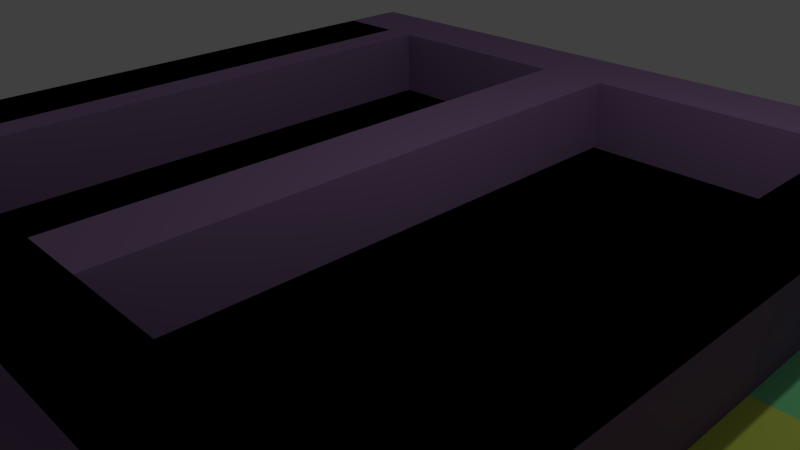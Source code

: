 # Source: tiles.blend  (saved by Blender 2.76.0; exported with 4.5.12 LTS)
import bpy
from mathutils import Matrix  # noqa: F401  (used for matrix-valued properties, if any)

bpy.ops.wm.read_factory_settings(use_empty=True)
scene = bpy.context.scene
scene.name = 'Scene'

# ---- collections
col_collection_1 = bpy.data.collections.new('Collection 1'); scene.collection.children.link(col_collection_1)

# ---- materials (node trees are filled in below, after node groups)
mat_checker_on = bpy.data.materials.new('Checker on')
mat_checker_on.alpha_threshold = 0.0
mat_checker_on.use_transparent_shadow = False
mat_checker_on.diffuse_color = (0.2262, 0.8, 0.3517, 1.0)
mat_checker_on.roughness = 0.5
mat_checker_on.line_color = (0.0, 0.0, 0.0, 1.0)
mat_checker_off = bpy.data.materials.new('Checker off')
mat_checker_off.alpha_threshold = 0.0
mat_checker_off.use_transparent_shadow = False
mat_checker_off.diffuse_color = (0.6729, 0.8, 0.1128, 1.0)
mat_checker_off.roughness = 0.5
mat_checker_off.line_color = (0.0, 0.0, 0.0, 1.0)
mat_wall = bpy.data.materials.new('Wall')
mat_wall.alpha_threshold = 0.0
mat_wall.use_transparent_shadow = False
mat_wall.diffuse_color = (0.3662, 0.2271, 0.4385, 1.0)
mat_wall.roughness = 0.5

# ---- material node trees

# ---- world
world_world = bpy.data.worlds.new('World'); scene.world = world_world
world_world.color = (0.05088, 0.05088, 0.05088)
world_world.use_sun_shadow = False
world_world.sun_shadow_jitter_overblur = 0.0
world_world.cycles.sampling_method = 'MANUAL'
world_world.cycles.sample_map_resolution = 256

# ---- cameras
cam_camera = bpy.data.cameras.new('Camera')
cam_camera.clip_end = 100.0
cam_camera.lens = 35.0
cam_camera.sensor_width = 32.0
cam_camera.sensor_height = 18.0
cam_camera.ortho_scale = 7.314
cam_camera.dof.focus_distance = 0.0
cam_camera.dof.aperture_fstop = 128.0

# ---- lights
light_lamp = bpy.data.lights.new('Lamp', 'POINT')
light_lamp.transmission_factor = 0.0
light_lamp.cutoff_distance = 30.0
light_lamp.energy = 100.0
light_lamp.shadow_buffer_clip_start = 1.001
light_lamp.shadow_soft_size = 0.1
light_lamp.shadow_maximum_resolution = 0.006
light_lamp.use_absolute_resolution = True
light_lamp.cycles.use_multiple_importance_sampling = False

# ---- meshes
me_cube_008 = bpy.data.meshes.new('Cube.008')
me_cube_008.from_pydata([(0.875, 1.0, -1.0), (0.875, -1.0, -1.0), (-1.0, -1.0, -1.0), (-1.0, 1.0, -1.0), (0.875, 1.0, 1.0), (0.875, -1.0, 1.0), (-1.0, -1.0, 1.0), (-1.0, 1.0, 1.0), (0.875, -4.868e-08, -1.0), (1.788e-07, 1.0, -1.0), (0.0, -1.0, -1.0), (-1.0, 2.98e-07, -1.0), (0.875, -5.255e-07, 1.0), (2.384e-07, 1.0, 1.0), (-4.768e-07, -1.0, 1.0), (-1.0, 1.788e-07, 1.0), (-1.192e-07, -1.788e-07, 1.0), (5.96e-08, 1.192e-07, -1.0), (1.125, -1.195e-07, -1.0), (1.125, -1.0, -1.0), (1.125, -5.963e-07, 1.0), (1.125, -1.0, 1.0), (1.125, 1.0, -1.0), (1.125, 1.0, 1.0), (0.875, -5.255e-07, 3.0), (0.875, -1.0, 3.0), (0.875, 1.0, 3.0), (1.125, -1.0, 3.0), (1.125, -5.963e-07, 3.0), (1.125, 1.0, 3.0)], [], [(17, 10, 2, 11), (16, 15, 6, 14), (13, 9, 3, 7), (4, 0, 9, 13), (11, 15, 7, 3), (2, 6, 15, 11), (1, 8, 18, 19), (10, 14, 6, 2), (1, 5, 14, 10), (20, 23, 29, 28), (12, 16, 14, 5), (4, 13, 16, 12), (13, 7, 15, 16), (9, 17, 11, 3), (0, 8, 17, 9), (8, 1, 10, 17), (0, 4, 23, 22), (12, 5, 25, 24), (5, 1, 19, 21), (8, 0, 22, 18), (24, 25, 27, 28), (26, 24, 28, 29), (21, 20, 28, 27), (23, 4, 26, 29), (4, 12, 24, 26), (5, 21, 27, 25), (19, 18, 20, 21), (18, 22, 23, 20)])
me_cube_008.polygons.foreach_set('material_index', [0, 0, 1, 0, 1, 0, 2, 0, 1, 2, 1, 0, 1, 1, 0, 1, 2, 2, 2, 2, 2, 2, 2, 2, 2, 2, 2, 2])
me_cube_008.materials.append(mat_checker_on)
me_cube_008.materials.append(mat_checker_off)
me_cube_008.materials.append(mat_wall)
me_cube_008.use_remesh_preserve_volume = False
me_cube_008.use_remesh_preserve_attributes = False
me_cube_008.use_mirror_vertex_groups = False
me_cube_008.update()
me_cube_007 = bpy.data.meshes.new('Cube.007')
me_cube_007.from_pydata([(-0.125, 1.0, -1.0), (-0.125, -1.0, -1.0), (-2.0, -1.0, -1.0), (-2.0, 1.0, -1.0), (-0.125, 1.0, 1.0), (-0.125, -1.0, 1.0), (-2.0, -1.0, 1.0), (-2.0, 1.0, 1.0), (-0.125, 3.875e-08, -1.0), (-1.0, 1.0, -1.0), (-1.0, -1.0, -1.0), (-2.0, 3.854e-07, -1.0), (-0.125, -4.381e-07, 1.0), (-1.0, 1.0, 1.0), (-1.0, -1.0, 1.0), (-2.0, 2.662e-07, 1.0), (-1.0, -9.139e-08, 1.0), (-1.0, 2.066e-07, -1.0), (0.125, -3.203e-08, -1.0), (0.125, -1.0, -1.0), (0.125, -5.089e-07, 1.0), (0.125, -1.0, 1.0), (0.125, 1.0, -1.0), (0.125, 1.0, 1.0), (-0.125, -4.381e-07, 3.0), (-0.125, -1.0, 3.0), (-0.125, 1.0, 3.0), (0.125, -1.0, 3.0), (0.125, -5.089e-07, 3.0), (0.125, 1.0, 3.0), (1.0, -2.928e-07, -1.0), (1.0, -1.0, -1.0), (1.0, -7.696e-07, 1.0), (1.0, -1.0, 1.0), (1.0, 1.0, -1.0), (1.0, 1.0, 1.0), (2.0, -5.645e-07, -1.0), (2.0, -1.0, -1.0), (2.0, -1.041e-06, 1.0), (2.0, -1.0, 1.0), (2.0, 1.0, -1.0), (2.0, 1.0, 1.0)], [], [(17, 10, 2, 11), (16, 15, 6, 14), (13, 9, 3, 7), (4, 0, 9, 13), (11, 15, 7, 3), (2, 6, 15, 11), (1, 8, 18, 19), (10, 14, 6, 2), (1, 5, 14, 10), (20, 23, 29, 28), (12, 16, 14, 5), (4, 13, 16, 12), (13, 7, 15, 16), (9, 17, 11, 3), (0, 8, 17, 9), (8, 1, 10, 17), (18, 22, 34, 30), (22, 23, 35, 34), (0, 4, 23, 22), (12, 5, 25, 24), (5, 1, 19, 21), (8, 0, 22, 18), (24, 25, 27, 28), (26, 24, 28, 29), (21, 20, 28, 27), (23, 4, 26, 29), (4, 12, 24, 26), (5, 21, 27, 25), (31, 30, 36, 37), (30, 34, 40, 36), (19, 18, 30, 31), (21, 19, 31, 33), (23, 20, 32, 35), (20, 21, 33, 32), (36, 38, 39, 37), (40, 41, 38, 36), (33, 31, 37, 39), (35, 32, 38, 41), (32, 33, 39, 38), (34, 35, 41, 40)])
me_cube_007.polygons.foreach_set('material_index', [0, 0, 1, 0, 1, 0, 2, 0, 1, 2, 1, 0, 1, 1, 0, 1, 1, 1, 2, 2, 2, 2, 2, 2, 2, 2, 2, 2, 1, 0, 0, 0, 1, 0, 1, 0, 1, 0, 1, 0])
me_cube_007.materials.append(mat_checker_on)
me_cube_007.materials.append(mat_checker_off)
me_cube_007.materials.append(mat_wall)
me_cube_007.use_remesh_preserve_volume = False
me_cube_007.use_remesh_preserve_attributes = False
me_cube_007.use_mirror_vertex_groups = False
me_cube_007.update()
me_cube_006 = bpy.data.meshes.new('Cube.006')
me_cube_006.from_pydata([(1.0, 1.0, -1.0), (1.0, -1.0, -1.0), (-1.0, -1.0, -1.0), (-1.0, 1.0, -1.0), (1.0, 1.0, 1.0), (1.0, -1.0, 1.0), (-1.0, -1.0, 1.0), (-1.0, 1.0, 1.0), (1.0, -5.96e-08, -1.0), (1.788e-07, 1.0, -1.0), (0.0, -1.0, -1.0), (-1.0, 2.98e-07, -1.0), (1.0, -5.364e-07, 1.0), (2.384e-07, 1.0, 1.0), (-5.364e-07, -1.0, 1.0), (-1.0, 1.788e-07, 1.0), (-1.49e-07, -1.788e-07, 1.0), (5.96e-08, 1.192e-07, -1.0), (1.25, -1.304e-07, -1.0), (1.25, -1.25, -1.0), (1.25, -6.072e-07, 1.0), (1.25, -1.25, 1.0), (1.25, 1.25, -1.0), (1.25, 1.25, 1.0), (1.0, -5.364e-07, 3.0), (1.0, -1.0, 3.0), (1.0, 1.0, 3.0), (1.25, -1.25, 3.0), (1.25, -5.96e-07, 3.0), (1.25, 1.25, 3.0), (2.384e-07, 1.25, -1.0), (-1.0, 1.25, -1.0), (2.98e-07, 1.25, 1.0), (-1.0, 1.25, 1.0), (2.384e-07, 1.0, 3.0), (-1.0, 1.0, 3.0), (2.98e-07, 1.25, 3.0), (-1.0, 1.25, 3.0), (-9.499e-08, -1.25, -1.0), (-1.0, -1.25, -1.0), (-6.314e-07, -1.25, 1.0), (-1.0, -1.25, 1.0), (-5.364e-07, -1.0, 3.0), (-1.0, -1.0, 3.0), (1.0, -1.0, 3.0), (-6.314e-07, -1.25, 3.0), (-1.0, -1.25, 3.0)], [], [(17, 10, 2, 11), (16, 15, 6, 14), (13, 4, 26, 34), (11, 15, 7, 3), (2, 6, 15, 11), (1, 8, 18, 19), (20, 23, 29, 28), (12, 16, 14, 5), (4, 13, 16, 12), (13, 7, 15, 16), (9, 17, 11, 3), (0, 8, 17, 9), (8, 1, 10, 17), (18, 20, 21, 19), (22, 23, 20, 18), (12, 5, 25, 24), (2, 10, 38, 39), (8, 0, 22, 18), (24, 25, 27, 28), (26, 24, 28, 29), (21, 20, 28, 27), (4, 12, 24, 26), (32, 30, 31, 33), (26, 29, 36, 34), (3, 7, 33, 31), (0, 9, 30, 22), (9, 3, 31, 30), (33, 7, 35, 37), (35, 34, 36, 37), (7, 13, 34, 35), (32, 36, 29, 23), (32, 33, 37, 36), (23, 22, 30, 32), (38, 40, 41, 39), (19, 21, 40, 38), (14, 6, 43, 42), (6, 2, 39, 41), (42, 43, 46, 45), (41, 40, 45, 46), (5, 14, 42, 44), (6, 41, 46, 43), (10, 1, 19, 38), (21, 27, 45, 40), (44, 42, 45, 27)])
me_cube_006.polygons.foreach_set('material_index', [0, 0, 2, 1, 0, 2, 2, 1, 0, 1, 1, 0, 1, 2, 2, 2, 2, 2, 2, 2, 2, 2, 2, 2, 2, 2, 2, 2, 2, 2, 2, 2, 2, 2, 2, 2, 2, 2, 2, 2, 2, 2, 2, 2])
me_cube_006.materials.append(mat_checker_off)
me_cube_006.materials.append(mat_checker_on)
me_cube_006.materials.append(mat_wall)
me_cube_006.use_remesh_preserve_volume = False
me_cube_006.use_remesh_preserve_attributes = False
me_cube_006.use_mirror_vertex_groups = False
me_cube_006.update()
me_cube_005 = bpy.data.meshes.new('Cube.005')
me_cube_005.from_pydata([(1.0, 1.0, -1.0), (1.0, -1.0, -1.0), (-1.0, -1.0, -1.0), (-1.0, 1.0, -1.0), (1.0, 1.0, 1.0), (1.0, -1.0, 1.0), (-1.0, -1.0, 1.0), (-1.0, 1.0, 1.0), (1.0, -5.96e-08, -1.0), (1.788e-07, 1.0, -1.0), (0.0, -1.0, -1.0), (-1.0, 2.98e-07, -1.0), (1.0, -5.364e-07, 1.0), (2.384e-07, 1.0, 1.0), (-5.364e-07, -1.0, 1.0), (-1.0, 1.788e-07, 1.0), (-1.49e-07, -1.788e-07, 1.0), (5.96e-08, 1.192e-07, -1.0), (1.25, -1.304e-07, -1.0), (1.25, -1.25, -1.0), (1.25, -6.072e-07, 1.0), (1.25, -1.25, 1.0), (1.25, 1.25, -1.0), (1.25, 1.25, 1.0), (1.0, -5.364e-07, 3.0), (1.0, -1.0, 3.0), (1.0, 1.0, 3.0), (1.25, -1.25, 3.0), (1.25, -5.96e-07, 3.0), (1.25, 1.25, 3.0), (2.384e-07, 1.25, -1.0), (-1.0, 1.25, -1.0), (2.98e-07, 1.25, 1.0), (-1.0, 1.25, 1.0), (2.384e-07, 1.0, 3.0), (-1.0, 1.0, 3.0), (2.98e-07, 1.25, 3.0), (-1.0, 1.25, 3.0), (-9.499e-08, -1.25, -1.0), (-1.0, -1.25, -1.0), (-6.314e-07, -1.25, 1.0), (-1.0, -1.25, 1.0), (-5.364e-07, -1.0, 3.0), (-1.0, -1.0, 3.0), (1.0, -1.0, 3.0), (-6.314e-07, -1.25, 3.0), (-1.0, -1.25, 3.0)], [], [(17, 10, 2, 11), (16, 15, 6, 14), (13, 4, 26, 34), (11, 15, 7, 3), (2, 6, 15, 11), (1, 8, 18, 19), (20, 23, 29, 28), (12, 16, 14, 5), (4, 13, 16, 12), (13, 7, 15, 16), (9, 17, 11, 3), (0, 8, 17, 9), (8, 1, 10, 17), (18, 20, 21, 19), (22, 23, 20, 18), (12, 5, 25, 24), (2, 10, 38, 39), (8, 0, 22, 18), (24, 25, 27, 28), (26, 24, 28, 29), (21, 20, 28, 27), (4, 12, 24, 26), (32, 30, 31, 33), (26, 29, 36, 34), (3, 7, 33, 31), (0, 9, 30, 22), (9, 3, 31, 30), (33, 7, 35, 37), (35, 34, 36, 37), (7, 13, 34, 35), (32, 36, 29, 23), (32, 33, 37, 36), (23, 22, 30, 32), (38, 40, 41, 39), (19, 21, 40, 38), (14, 6, 43, 42), (6, 2, 39, 41), (42, 43, 46, 45), (41, 40, 45, 46), (5, 14, 42, 44), (6, 41, 46, 43), (10, 1, 19, 38), (21, 27, 45, 40), (44, 42, 45, 27)])
me_cube_005.polygons.foreach_set('material_index', [0, 0, 2, 1, 0, 2, 2, 1, 0, 1, 1, 0, 1, 2, 2, 2, 2, 2, 2, 2, 2, 2, 2, 2, 2, 2, 2, 2, 2, 2, 2, 2, 2, 2, 2, 2, 2, 2, 2, 2, 2, 2, 2, 2])
me_cube_005.materials.append(mat_checker_on)
me_cube_005.materials.append(mat_checker_off)
me_cube_005.materials.append(mat_wall)
me_cube_005.use_remesh_preserve_volume = False
me_cube_005.use_remesh_preserve_attributes = False
me_cube_005.use_mirror_vertex_groups = False
me_cube_005.update()
me_cube_004 = bpy.data.meshes.new('Cube.004')
me_cube_004.from_pydata([(1.0, 1.0, -1.0), (1.0, -1.0, -1.0), (-1.0, -1.0, -1.0), (-1.0, 1.0, -1.0), (1.0, 1.0, 1.0), (1.0, -1.0, 1.0), (-1.0, -1.0, 1.0), (-1.0, 1.0, 1.0), (1.0, -5.96e-08, -1.0), (1.788e-07, 1.0, -1.0), (0.0, -1.0, -1.0), (-1.0, 2.98e-07, -1.0), (1.0, -5.364e-07, 1.0), (2.384e-07, 1.0, 1.0), (-5.364e-07, -1.0, 1.0), (-1.0, 1.788e-07, 1.0), (-1.49e-07, -1.788e-07, 1.0), (5.96e-08, 1.192e-07, -1.0), (1.25, -1.304e-07, -1.0), (1.25, -1.0, -1.0), (1.25, -6.072e-07, 1.0), (1.25, -1.0, 1.0), (1.25, 1.25, -1.0), (1.25, 1.25, 1.0), (1.0, -5.364e-07, 3.0), (1.0, -1.0, 3.0), (1.0, 1.0, 3.0), (1.25, -1.0, 3.0), (1.25, -5.96e-07, 3.0), (1.25, 1.25, 3.0), (2.384e-07, 1.25, -1.0), (-1.0, 1.25, -1.0), (2.98e-07, 1.25, 1.0), (-1.0, 1.25, 1.0), (2.384e-07, 1.0, 3.0), (-1.0, 1.0, 3.0), (2.98e-07, 1.25, 3.0), (-1.0, 1.25, 3.0)], [], [(17, 10, 2, 11), (16, 15, 6, 14), (13, 4, 26, 34), (11, 15, 7, 3), (2, 6, 15, 11), (1, 8, 18, 19), (10, 14, 6, 2), (1, 5, 14, 10), (20, 23, 29, 28), (12, 16, 14, 5), (4, 13, 16, 12), (13, 7, 15, 16), (9, 17, 11, 3), (0, 8, 17, 9), (8, 1, 10, 17), (18, 20, 21, 19), (22, 23, 20, 18), (12, 5, 25, 24), (5, 1, 19, 21), (8, 0, 22, 18), (24, 25, 27, 28), (26, 24, 28, 29), (21, 20, 28, 27), (4, 12, 24, 26), (5, 21, 27, 25), (32, 30, 31, 33), (26, 29, 36, 34), (3, 7, 33, 31), (0, 9, 30, 22), (9, 3, 31, 30), (33, 7, 35, 37), (35, 34, 36, 37), (7, 13, 34, 35), (32, 36, 29, 23), (32, 33, 37, 36), (23, 22, 30, 32)])
me_cube_004.polygons.foreach_set('material_index', [0, 0, 2, 1, 0, 2, 0, 1, 2, 1, 0, 1, 1, 0, 1, 2, 2, 2, 2, 2, 2, 2, 2, 2, 2, 2, 2, 2, 2, 2, 2, 2, 2, 2, 2, 2])
me_cube_004.materials.append(mat_checker_off)
me_cube_004.materials.append(mat_checker_on)
me_cube_004.materials.append(mat_wall)
me_cube_004.use_remesh_preserve_volume = False
me_cube_004.use_remesh_preserve_attributes = False
me_cube_004.use_mirror_vertex_groups = False
me_cube_004.update()
me_cube_003 = bpy.data.meshes.new('Cube.003')
me_cube_003.from_pydata([(1.0, 1.0, -1.0), (1.0, -1.0, -1.0), (-1.0, -1.0, -1.0), (-1.0, 1.0, -1.0), (1.0, 1.0, 1.0), (1.0, -1.0, 1.0), (-1.0, -1.0, 1.0), (-1.0, 1.0, 1.0), (1.0, -5.96e-08, -1.0), (1.788e-07, 1.0, -1.0), (0.0, -1.0, -1.0), (-1.0, 2.98e-07, -1.0), (1.0, -5.364e-07, 1.0), (2.384e-07, 1.0, 1.0), (-5.364e-07, -1.0, 1.0), (-1.0, 1.788e-07, 1.0), (-1.49e-07, -1.788e-07, 1.0), (5.96e-08, 1.192e-07, -1.0), (1.25, -1.304e-07, -1.0), (1.25, -1.0, -1.0), (1.25, -6.072e-07, 1.0), (1.25, -1.0, 1.0), (1.25, 1.0, -1.0), (1.25, 1.0, 1.0), (1.0, -5.364e-07, 3.0), (1.0, -1.0, 3.0), (1.0, 1.0, 3.0), (1.25, -1.0, 3.0), (1.25, -6.072e-07, 3.0), (1.25, 1.0, 3.0)], [], [(17, 10, 2, 11), (16, 15, 6, 14), (13, 9, 3, 7), (4, 0, 9, 13), (11, 15, 7, 3), (2, 6, 15, 11), (1, 8, 18, 19), (10, 14, 6, 2), (1, 5, 14, 10), (20, 23, 29, 28), (12, 16, 14, 5), (4, 13, 16, 12), (13, 7, 15, 16), (9, 17, 11, 3), (0, 8, 17, 9), (8, 1, 10, 17), (18, 20, 21, 19), (22, 23, 20, 18), (0, 4, 23, 22), (12, 5, 25, 24), (5, 1, 19, 21), (8, 0, 22, 18), (24, 25, 27, 28), (26, 24, 28, 29), (21, 20, 28, 27), (23, 4, 26, 29), (4, 12, 24, 26), (5, 21, 27, 25)])
me_cube_003.polygons.foreach_set('material_index', [0, 0, 1, 0, 1, 0, 2, 0, 1, 2, 1, 0, 1, 1, 0, 1, 2, 2, 2, 2, 2, 2, 2, 2, 2, 2, 2, 2])
me_cube_003.materials.append(mat_checker_off)
me_cube_003.materials.append(mat_checker_on)
me_cube_003.materials.append(mat_wall)
me_cube_003.use_remesh_preserve_volume = False
me_cube_003.use_remesh_preserve_attributes = False
me_cube_003.use_mirror_vertex_groups = False
me_cube_003.update()
me_cube_002 = bpy.data.meshes.new('Cube.002')
me_cube_002.from_pydata([(1.0, 1.0, -1.0), (1.0, -1.0, -1.0), (-1.0, -1.0, -1.0), (-1.0, 1.0, -1.0), (1.0, 1.0, 1.0), (1.0, -1.0, 1.0), (-1.0, -1.0, 1.0), (-1.0, 1.0, 1.0), (1.0, -5.96e-08, -1.0), (1.788e-07, 1.0, -1.0), (0.0, -1.0, -1.0), (-1.0, 2.98e-07, -1.0), (1.0, -5.364e-07, 1.0), (2.384e-07, 1.0, 1.0), (-5.364e-07, -1.0, 1.0), (-1.0, 1.788e-07, 1.0), (-1.49e-07, -1.788e-07, 1.0), (5.96e-08, 1.192e-07, -1.0), (1.25, -1.304e-07, -1.0), (1.25, -1.0, -1.0), (1.25, -6.072e-07, 1.0), (1.25, -1.0, 1.0), (1.25, 1.25, -1.0), (1.25, 1.25, 1.0), (1.0, -5.364e-07, 3.0), (1.0, -1.0, 3.0), (1.0, 1.0, 3.0), (1.25, -1.0, 3.0), (1.25, -5.96e-07, 3.0), (1.25, 1.25, 3.0), (2.384e-07, 1.25, -1.0), (-1.0, 1.25, -1.0), (2.98e-07, 1.25, 1.0), (-1.0, 1.25, 1.0), (2.384e-07, 1.0, 3.0), (-1.0, 1.0, 3.0), (2.98e-07, 1.25, 3.0), (-1.0, 1.25, 3.0)], [], [(17, 10, 2, 11), (16, 15, 6, 14), (13, 4, 26, 34), (11, 15, 7, 3), (2, 6, 15, 11), (1, 8, 18, 19), (10, 14, 6, 2), (1, 5, 14, 10), (20, 23, 29, 28), (12, 16, 14, 5), (4, 13, 16, 12), (13, 7, 15, 16), (9, 17, 11, 3), (0, 8, 17, 9), (8, 1, 10, 17), (18, 20, 21, 19), (22, 23, 20, 18), (12, 5, 25, 24), (5, 1, 19, 21), (8, 0, 22, 18), (24, 25, 27, 28), (26, 24, 28, 29), (21, 20, 28, 27), (4, 12, 24, 26), (5, 21, 27, 25), (32, 30, 31, 33), (26, 29, 36, 34), (3, 7, 33, 31), (0, 9, 30, 22), (9, 3, 31, 30), (33, 7, 35, 37), (35, 34, 36, 37), (7, 13, 34, 35), (32, 36, 29, 23), (32, 33, 37, 36), (23, 22, 30, 32)])
me_cube_002.polygons.foreach_set('material_index', [0, 0, 2, 1, 0, 2, 0, 1, 2, 1, 0, 1, 1, 0, 1, 2, 2, 2, 2, 2, 2, 2, 2, 2, 2, 2, 2, 2, 2, 2, 2, 2, 2, 2, 2, 2])
me_cube_002.materials.append(mat_checker_on)
me_cube_002.materials.append(mat_checker_off)
me_cube_002.materials.append(mat_wall)
me_cube_002.use_remesh_preserve_volume = False
me_cube_002.use_remesh_preserve_attributes = False
me_cube_002.use_mirror_vertex_groups = False
me_cube_002.update()
me_cube_001 = bpy.data.meshes.new('Cube.001')
me_cube_001.from_pydata([(1.0, 1.0, -1.0), (1.0, -1.0, -1.0), (-1.0, -1.0, -1.0), (-1.0, 1.0, -1.0), (1.0, 1.0, 1.0), (1.0, -1.0, 1.0), (-1.0, -1.0, 1.0), (-1.0, 1.0, 1.0), (1.0, -5.96e-08, -1.0), (1.788e-07, 1.0, -1.0), (0.0, -1.0, -1.0), (-1.0, 2.98e-07, -1.0), (1.0, -5.364e-07, 1.0), (2.384e-07, 1.0, 1.0), (-5.364e-07, -1.0, 1.0), (-1.0, 1.788e-07, 1.0), (-1.49e-07, -1.788e-07, 1.0), (5.96e-08, 1.192e-07, -1.0), (1.25, -1.304e-07, -1.0), (1.25, -1.0, -1.0), (1.25, -6.072e-07, 1.0), (1.25, -1.0, 1.0), (1.25, 1.0, -1.0), (1.25, 1.0, 1.0), (1.0, -5.364e-07, 3.0), (1.0, -1.0, 3.0), (1.0, 1.0, 3.0), (1.25, -1.0, 3.0), (1.25, -6.072e-07, 3.0), (1.25, 1.0, 3.0)], [], [(17, 10, 2, 11), (16, 15, 6, 14), (13, 9, 3, 7), (4, 0, 9, 13), (11, 15, 7, 3), (2, 6, 15, 11), (1, 8, 18, 19), (10, 14, 6, 2), (1, 5, 14, 10), (20, 23, 29, 28), (12, 16, 14, 5), (4, 13, 16, 12), (13, 7, 15, 16), (9, 17, 11, 3), (0, 8, 17, 9), (8, 1, 10, 17), (18, 20, 21, 19), (22, 23, 20, 18), (0, 4, 23, 22), (12, 5, 25, 24), (5, 1, 19, 21), (8, 0, 22, 18), (24, 25, 27, 28), (26, 24, 28, 29), (21, 20, 28, 27), (23, 4, 26, 29), (4, 12, 24, 26), (5, 21, 27, 25)])
me_cube_001.polygons.foreach_set('material_index', [0, 0, 1, 0, 1, 0, 2, 0, 1, 2, 1, 0, 1, 1, 0, 1, 2, 2, 2, 2, 2, 2, 2, 2, 2, 2, 2, 2])
me_cube_001.materials.append(mat_checker_on)
me_cube_001.materials.append(mat_checker_off)
me_cube_001.materials.append(mat_wall)
me_cube_001.use_remesh_preserve_volume = False
me_cube_001.use_remesh_preserve_attributes = False
me_cube_001.use_mirror_vertex_groups = False
me_cube_001.update()
me_cube = bpy.data.meshes.new('Cube')
me_cube.from_pydata([(1.0, 1.0, -1.0), (1.0, -1.0, -1.0), (-1.0, -1.0, -1.0), (-1.0, 1.0, -1.0), (1.0, 1.0, 1.0), (1.0, -1.0, 1.0), (-1.0, -1.0, 1.0), (-1.0, 1.0, 1.0), (1.0, -5.96e-08, -1.0), (1.788e-07, 1.0, -1.0), (0.0, -1.0, -1.0), (-1.0, 2.98e-07, -1.0), (1.0, -5.364e-07, 1.0), (2.384e-07, 1.0, 1.0), (-5.364e-07, -1.0, 1.0), (-1.0, 1.788e-07, 1.0), (-1.49e-07, -1.788e-07, 1.0), (5.96e-08, 1.192e-07, -1.0)], [], [(17, 10, 2, 11), (16, 15, 6, 14), (13, 9, 3, 7), (4, 0, 9, 13), (11, 15, 7, 3), (2, 6, 15, 11), (8, 12, 5, 1), (10, 14, 6, 2), (1, 5, 14, 10), (0, 4, 12, 8), (12, 16, 14, 5), (4, 13, 16, 12), (13, 7, 15, 16), (9, 17, 11, 3), (0, 8, 17, 9), (8, 1, 10, 17)])
me_cube.polygons.foreach_set('material_index', [0, 0, 1, 0, 1, 0, 1, 0, 1, 0, 1, 0, 1, 1, 0, 1])
me_cube.materials.append(mat_checker_on)
me_cube.materials.append(mat_checker_off)
me_cube.use_remesh_preserve_volume = False
me_cube.use_remesh_preserve_attributes = False
me_cube.use_mirror_vertex_groups = False
me_cube.update()

# ---- objects
ob_tile_wall08 = bpy.data.objects.new('tile_wall08', me_cube_008)
ob_tile_wall07 = bpy.data.objects.new('tile_wall07', me_cube_007)
ob_tile_wall06 = bpy.data.objects.new('tile_wall06', me_cube_006)
ob_tile_wall05 = bpy.data.objects.new('tile_wall05', me_cube_005)
ob_tile_wall04 = bpy.data.objects.new('tile_wall04', me_cube_004)
ob_tile_wall02 = bpy.data.objects.new('tile_wall02', me_cube_003)
ob_tile_wall03 = bpy.data.objects.new('tile_wall03', me_cube_002)
ob_tile_wall01 = bpy.data.objects.new('tile_wall01', me_cube_001)
ob_tile_basic = bpy.data.objects.new('tile_basic', me_cube)
ob_lamp = bpy.data.objects.new('Lamp', light_lamp)
ob_camera = bpy.data.objects.new('Camera', cam_camera)

# ---- transforms, parenting, visibility, modifiers, constraints
ob_tile_wall08.location = (0.0, 0.0, 0.0)
ob_tile_wall08.rotation_euler = (0.0, 0.0, 3.142)
ob_tile_wall08.scale = (4.0, 4.0, 0.5)
ob_tile_wall08.lock_rotations_4d = False
ob_tile_wall08.empty_display_type = 'ARROWS'
ob_tile_wall08.lineart.crease_threshold = 0.0
ob_tile_wall07.location = (0.0, 0.0, 0.0)
ob_tile_wall07.rotation_euler = (0.0, 0.0, 3.142)
ob_tile_wall07.scale = (4.0, 4.0, 0.5)
ob_tile_wall07.lock_rotations_4d = False
ob_tile_wall07.empty_display_type = 'ARROWS'
ob_tile_wall07.hide_viewport = True
ob_tile_wall07.lineart.crease_threshold = 0.0
ob_tile_wall06.location = (0.0, 0.0, 0.0)
ob_tile_wall06.rotation_euler = (0.0, 0.0, 4.712)
ob_tile_wall06.scale = (4.0, 4.0, 0.5)
ob_tile_wall06.lock_rotations_4d = False
ob_tile_wall06.empty_display_type = 'ARROWS'
ob_tile_wall06.hide_viewport = True
ob_tile_wall06.lineart.crease_threshold = 0.0
ob_tile_wall05.location = (0.0, 0.0, 0.0)
ob_tile_wall05.rotation_euler = (0.0, 0.0, 3.142)
ob_tile_wall05.scale = (4.0, 4.0, 0.5)
ob_tile_wall05.lock_rotations_4d = False
ob_tile_wall05.empty_display_type = 'ARROWS'
ob_tile_wall05.hide_viewport = True
ob_tile_wall05.lineart.crease_threshold = 0.0
ob_tile_wall04.location = (0.0, 0.0, 0.0)
ob_tile_wall04.rotation_euler = (0.0, 0.0, 4.712)
ob_tile_wall04.scale = (4.0, 4.0, 0.5)
ob_tile_wall04.lock_rotations_4d = False
ob_tile_wall04.empty_display_type = 'ARROWS'
ob_tile_wall04.hide_viewport = True
ob_tile_wall04.lineart.crease_threshold = 0.0
ob_tile_wall02.location = (0.0, 0.0, 0.0)
ob_tile_wall02.rotation_euler = (0.0, 0.0, 4.712)
ob_tile_wall02.scale = (4.0, 4.0, 0.5)
ob_tile_wall02.lock_rotations_4d = False
ob_tile_wall02.empty_display_type = 'ARROWS'
ob_tile_wall02.hide_viewport = True
ob_tile_wall02.lineart.crease_threshold = 0.0
ob_tile_wall03.location = (0.0, 0.0, 0.0)
ob_tile_wall03.rotation_euler = (0.0, 0.0, 3.142)
ob_tile_wall03.scale = (4.0, 4.0, 0.5)
ob_tile_wall03.lock_rotations_4d = False
ob_tile_wall03.empty_display_type = 'ARROWS'
ob_tile_wall03.hide_viewport = True
ob_tile_wall03.lineart.crease_threshold = 0.0
ob_tile_wall01.location = (0.0, 0.0, 0.0)
ob_tile_wall01.rotation_euler = (0.0, 0.0, 3.142)
ob_tile_wall01.scale = (4.0, 4.0, 0.5)
ob_tile_wall01.lock_rotations_4d = False
ob_tile_wall01.empty_display_type = 'ARROWS'
ob_tile_wall01.hide_viewport = True
ob_tile_wall01.lineart.crease_threshold = 0.0
ob_tile_basic.location = (0.0, 0.0, 0.0)
ob_tile_basic.scale = (4.0, 4.0, 0.5)
ob_tile_basic.lock_rotations_4d = False
ob_tile_basic.empty_display_type = 'ARROWS'
ob_tile_basic.hide_viewport = True
ob_tile_basic.lineart.crease_threshold = 0.0
ob_lamp.location = (4.076, 1.005, 5.904)
ob_lamp.rotation_euler = (0.6503, 0.05522, 1.866)
ob_lamp.lock_rotations_4d = False
ob_lamp.empty_display_type = 'ARROWS'
ob_lamp.color = (0.0, 0.0, 0.0, 0.0)
ob_lamp.lineart.crease_threshold = 0.0
ob_camera.location = (7.481, -6.508, 5.344)
ob_camera.rotation_euler = (1.109, 0.01082, 0.8149)
ob_camera.lock_rotations_4d = False
ob_camera.empty_display_type = 'ARROWS'
ob_camera.color = (0.0, 0.0, 0.0, 0.0)
ob_camera.display_type = 'WIRE'
ob_camera.lineart.crease_threshold = 0.0

# ---- collection membership
col_collection_1.objects.link(ob_tile_wall08)
col_collection_1.objects.link(ob_tile_wall07)
col_collection_1.objects.link(ob_tile_wall06)
col_collection_1.objects.link(ob_tile_wall05)
col_collection_1.objects.link(ob_tile_wall04)
col_collection_1.objects.link(ob_tile_wall02)
col_collection_1.objects.link(ob_tile_wall03)
col_collection_1.objects.link(ob_tile_wall01)
col_collection_1.objects.link(ob_tile_basic)
col_collection_1.objects.link(ob_lamp)
col_collection_1.objects.link(ob_camera)

# ---- scene / render settings (as saved in the file)
scene.camera = ob_camera
scene.frame_start = 1; scene.frame_end = 250; scene.frame_set(1)
scene.render.engine = 'BLENDER_EEVEE_NEXT'
scene.render.resolution_percentage = 50
scene.render.dither_intensity = 0.0
scene.cycles.use_denoising = False
scene.cycles.samples = 10
scene.cycles.sampling_pattern = 'TABULATED_SOBOL'
scene.cycles.light_sampling_threshold = 0.0
scene.cycles.use_adaptive_sampling = False
scene.cycles.use_light_tree = False
scene.cycles.blur_glossy = 0.0
scene.cycles.pixel_filter_type = 'GAUSSIAN'
scene.cycles.sample_clamp_indirect = 0.0
scene.view_settings.view_transform = 'Standard'
bpy.context.view_layer.update()
